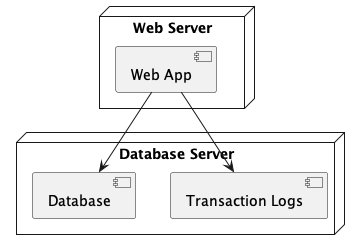

The diagram above was rendered by PlantUML. Its source (embedded in the PNG):
@startuml
node "Web Server" {
    [Web App]
}

node "Database Server" {
    [Database]
    [Transaction Logs]
}

[Web App] --> [Database]
[Web App] --> [Transaction Logs]
@enduml